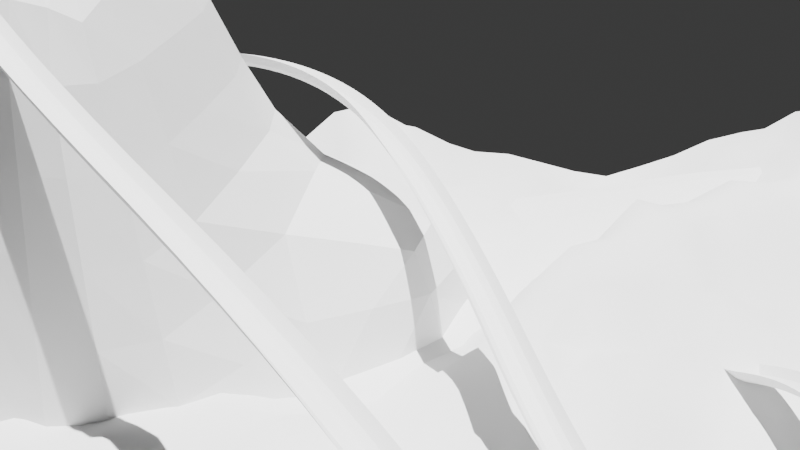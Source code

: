 # Source: BlokingCircuito_01_SegundaPrueba.blend  (saved by Blender 4.1.24; exported with 4.5.12 LTS)
import bpy
from mathutils import Matrix  # noqa: F401  (used for matrix-valued properties, if any)

bpy.ops.wm.read_factory_settings(use_empty=True)
scene = bpy.context.scene
scene.name = 'Scene'

# ---- collections
col_collection = bpy.data.collections.new('Collection'); scene.collection.children.link(col_collection)

# ---- world
world_world = bpy.data.worlds.new('World'); scene.world = world_world
world_world.use_nodes = True; world_world.node_tree.nodes.clear()
_N = world_world.node_tree.nodes; _L = world_world.node_tree.links
n0 = _N.new('ShaderNodeOutputWorld'); n0.name = 'World Output'; n0.location = (300, 300)
n1 = _N.new('ShaderNodeBackground'); n1.name = 'Background'; n1.location = (10, 300)
n1.inputs[0].default_value = (0.05088, 0.05088, 0.05088, 1.0)
_L.new(n1.outputs[0], n0.inputs[0])
n0.is_active_output = True
world_world.color = (0.05088, 0.05088, 0.05088)
world_world.use_sun_shadow = False
world_world.sun_shadow_jitter_overblur = 0.0

# ---- cameras
cam_camera_002 = bpy.data.cameras.new('Camera.002')

# ---- lights
light_sun = bpy.data.lights.new('Sun', 'SUN')
light_sun.transmission_factor = 0.0
light_sun.energy = 6.37
light_sun_001 = bpy.data.lights.new('Sun.001', 'SUN')
light_sun_001.transmission_factor = 0.0
light_sun_001.energy = 6.37

# ---- meshes
me_plane_001 = bpy.data.meshes.new('Plane.001')
me_plane_001.from_pydata([(-1.0, -1.0, 0.3029), (1.0, -1.0, 0.3029), (-1.0, 1.0, 0.3029), (1.0, 1.0, 0.3029), (-1.0, 0.3333, -0.408), (-1.0, -0.3333, -0.408), (1.0, -0.3333, -0.408), (1.0, 0.3333, -0.408), (-1.0, -0.6667, -0.1857), (1.0, -0.6667, -0.1857), (1.0, 0.6667, -0.1857), (-1.0, 0.6667, -0.1857), (-0.6, -1.0, 0.3029), (-0.2, -1.0, 0.3029), (0.2, -1.0, 0.3029), (0.6, -1.0, 0.3029), (0.6, 1.0, 0.3029), (0.2, 1.0, 0.3029), (-0.2, 1.0, 0.3029), (-0.6, 1.0, 0.3029), (0.6, -0.3333, -0.408), (0.2, -0.3333, -0.408), (-0.2, -0.3333, -0.408), (-0.6, -0.3333, -0.408), (0.6, 0.3333, -0.408), (0.2, 0.3333, -0.408), (-0.2, 0.3333, -0.408), (-0.6, 0.3333, -0.408), (0.6, -0.6667, -0.1857), (0.2, -0.6667, -0.1857), (-0.2, -0.6667, -0.1857), (-0.6, -0.6667, -0.1857), (0.6, 0.6667, -0.1857), (0.2, 0.6667, -0.1857), (-0.2, 0.6667, -0.1857), (-0.6, 0.6667, -0.1857)], [], [(32, 10, 3, 16), (28, 9, 6, 20), (20, 6, 7, 24), (15, 1, 9, 28), (24, 7, 10, 32), (4, 27, 35, 11), (27, 26, 34, 35), (26, 25, 33, 34), (25, 24, 32, 33), (0, 12, 31, 8), (12, 13, 30, 31), (13, 14, 29, 30), (14, 15, 28, 29), (5, 23, 27, 4), (23, 22, 26, 27), (22, 21, 25, 26), (21, 20, 24, 25), (8, 31, 23, 5), (31, 30, 22, 23), (30, 29, 21, 22), (29, 28, 20, 21), (11, 35, 19, 2), (35, 34, 18, 19), (34, 33, 17, 18), (33, 32, 16, 17)])
_uv = me_plane_001.uv_layers.new(name='UVMap')
_uv.uv.foreach_set('vector', [0.8, 0.8333, 1.0, 0.8333, 1.0, 1.0, 0.8, 1.0, 0.8, 0.1667, 1.0, 0.1667, 1.0, 0.3333, 0.8, 0.3333, 0.8, 0.3333, 1.0, 0.3333, 1.0, 0.6667, 0.8, 0.6667, 0.8, 0.0, 1.0, 0.0, 1.0, 0.1667, 0.8, 0.1667, 0.8, 0.6667, 1.0, 0.6667, 1.0, 0.8333, 0.8, 0.8333, 0.0, 0.6667, 0.2, 0.6667, 0.2, 0.8333, 0.0, 0.8333, 0.2, 0.6667, 0.4, 0.6667, 0.4, 0.8333, 0.2, 0.8333, 0.4, 0.6667, 0.6, 0.6667, 0.6, 0.8333, 0.4, 0.8333, 0.6, 0.6667, 0.8, 0.6667, 0.8, 0.8333, 0.6, 0.8333, 0.0, 0.0, 0.2, 0.0, 0.2, 0.1667, 0.0, 0.1667, 0.2, 0.0, 0.4, 0.0, 0.4, 0.1667, 0.2, 0.1667, 0.4, 0.0, 0.6, 0.0, 0.6, 0.1667, 0.4, 0.1667, 0.6, 0.0, 0.8, 0.0, 0.8, 0.1667, 0.6, 0.1667, 0.0, 0.3333, 0.2, 0.3333, 0.2, 0.6667, 0.0, 0.6667, 0.2, 0.3333, 0.4, 0.3333, 0.4, 0.6667, 0.2, 0.6667, 0.4, 0.3333, 0.6, 0.3333, 0.6, 0.6667, 0.4, 0.6667, 0.6, 0.3333, 0.8, 0.3333, 0.8, 0.6667, 0.6, 0.6667, 0.0, 0.1667, 0.2, 0.1667, 0.2, 0.3333, 0.0, 0.3333, 0.2, 0.1667, 0.4, 0.1667, 0.4, 0.3333, 0.2, 0.3333, 0.4, 0.1667, 0.6, 0.1667, 0.6, 0.3333, 0.4, 0.3333, 0.6, 0.1667, 0.8, 0.1667, 0.8, 0.3333, 0.6, 0.3333, 0.0, 0.8333, 0.2, 0.8333, 0.2, 1.0, 0.0, 1.0, 0.2, 0.8333, 0.4, 0.8333, 0.4, 1.0, 0.2, 1.0, 0.4, 0.8333, 0.6, 0.8333, 0.6, 1.0, 0.4, 1.0, 0.6, 0.8333, 0.8, 0.8333, 0.8, 1.0, 0.6, 1.0])
me_plane_001.update()
me_landscape = bpy.data.meshes.new('Landscape')
me_landscape.from_pydata([(-1.0, -1.0, 0.5727), (-1.0, -0.913, 0.5593), (-1.0, -0.8261, 0.5292), (-1.0, -0.7391, 0.5086), (-1.0, -0.6522, 0.5238), (-1.0, -0.5652, 0.5318), (-1.0, -0.4783, 0.4974), (-1.0, -0.3913, 0.4595), (-1.0, -0.3043, 0.4414), (-1.0, -0.2174, 0.4711), (-1.0, -0.1304, 0.4628), (-1.0, -0.04348, 0.4264), (-1.0, 0.04348, 0.4578), (-1.0, 0.1304, 0.4423), (-1.0, 0.2174, 0.4739), (-1.0, 0.3043, 0.4889), (-1.0, 0.3913, 0.5318), (-1.0, 0.4783, 0.538), (-1.0, 0.5652, 0.548), (-1.0, 0.6522, 0.5255), (-1.0, 0.7391, 0.5488), (-1.0, 0.8261, 0.6195), (-1.0, 0.913, 0.609), (-1.0, 1.0, 0.5835), (-0.913, -1.0, 0.5576), (-0.913, -0.913, 0.5159), (-0.913, -0.8261, 0.4847), (-0.913, -0.7391, 0.5091), (-0.913, -0.6522, 0.4827), (-0.913, -0.5652, 0.5042), (-0.913, -0.4783, 0.4891), (-0.913, -0.3913, 0.4607), (-0.913, -0.3043, 0.4715), (-0.913, -0.2174, 0.5038), (-0.913, -0.1304, 0.5174), (-0.913, -0.04348, 0.5006), (-0.913, 0.04348, 0.513), (-0.913, 0.1304, 0.4982), (-0.913, 0.2174, 0.4772), (-0.913, 0.3043, 0.459), (-0.913, 0.3913, 0.5044), (-0.913, 0.4783, 0.4843), (-0.913, 0.5652, 0.5002), (-0.913, 0.6522, 0.4956), (-0.913, 0.7391, 0.5384), (-0.913, 0.8261, 0.6037), (-0.913, 0.913, 0.6027), (-0.913, 1.0, 0.6138), (-0.8261, -1.0, 0.5392), (-0.8261, -0.913, 0.5193), (-0.8261, -0.8261, 0.5065), (-0.8261, -0.7391, 0.5028), (-0.8261, -0.6522, 0.4904), (-0.8261, -0.5652, 0.5128), (-0.8261, -0.4783, 0.4615), (-0.8261, -0.3913, 0.4405), (-0.8261, -0.3043, 0.4792), (-0.8261, -0.2174, 0.4908), (-0.8261, -0.1304, 0.5297), (-0.8261, -0.04348, 0.5736), (-0.8261, 0.04348, 0.5628), (-0.8261, 0.1304, 0.515), (-0.8261, 0.2174, 0.479), (-0.8261, 0.3043, 0.4339), (-0.8261, 0.3913, 0.4366), (-0.8261, 0.4783, 0.4401), (-0.8261, 0.5652, 0.4827), (-0.8261, 0.6522, 0.5005), (-0.8261, 0.7391, 0.5665), (-0.8261, 0.8261, 0.642), (-0.8261, 0.913, 0.6836), (-0.8261, 1.0, 0.6892), (-0.7391, -1.0, 0.5176), (-0.7391, -0.913, 0.4765), (-0.7391, -0.8261, 0.4893), (-0.7391, -0.7391, 0.4889), (-0.7391, -0.6522, 0.4961), (-0.7391, -0.5652, 0.5042), (-0.7391, -0.4783, 0.4711), (-0.7391, -0.3913, 0.4573), (-0.7391, -0.3043, 0.4769), (-0.7391, -0.2174, 0.5055), (-0.7391, -0.1304, 0.5302), (-0.7391, -0.04348, 0.5804), (-0.7391, 0.04348, 0.5504), (-0.7391, 0.1304, 0.5064), (-0.7391, 0.2174, 0.477), (-0.7391, 0.3043, 0.4339), (-0.7391, 0.3913, 0.4089), (-0.7391, 0.4783, 0.4124), (-0.7391, 0.5652, 0.4744), (-0.7391, 0.6522, 0.5266), (-0.7391, 0.7391, 0.586), (-0.7391, 0.8261, 0.6448), (-0.7391, 0.913, 0.6966), (-0.7391, 1.0, 0.7498), (-0.6522, -1.0, 0.5042), (-0.6522, -0.913, 0.4702), (-0.6522, -0.8261, 0.4556), (-0.6522, -0.7391, 0.4807), (-0.6522, -0.6522, 0.5168), (-0.6522, -0.5652, 0.5119), (-0.6522, -0.4783, 0.4894), (-0.6522, -0.3913, 0.4684), (-0.6522, -0.3043, 0.449), (-0.6522, -0.2174, 0.4926), (-0.6522, -0.1304, 0.5235), (-0.6522, -0.04348, 0.5499), (-0.6522, 0.04348, 0.5357), (-0.6522, 0.1304, 0.5458), (-0.6522, 0.2174, 0.4924), (-0.6522, 0.3043, 0.4587), (-0.6522, 0.3913, 0.4255), (-0.6522, 0.4783, 0.3981), (-0.6522, 0.5652, 0.4511), (-0.6522, 0.6522, 0.5172), (-0.6522, 0.7391, 0.5572), (-0.6522, 0.8261, 0.5896), (-0.6522, 0.913, 0.6653), (-0.6522, 1.0, 0.6894), (-0.5652, -1.0, 0.4912), (-0.5652, -0.913, 0.4922), (-0.5652, -0.8261, 0.4664), (-0.5652, -0.7391, 0.4601), (-0.5652, -0.6522, 0.5039), (-0.5652, -0.5652, 0.5016), (-0.5652, -0.4783, 0.5181), (-0.5652, -0.3913, 0.4716), (-0.5652, -0.3043, 0.4313), (-0.5652, -0.2174, 0.4767), (-0.5652, -0.1304, 0.5427), (-0.5652, -0.04348, 0.5517), (-0.5652, 0.04348, 0.5336), (-0.5652, 0.1304, 0.5034), (-0.5652, 0.2174, 0.4707), (-0.5652, 0.3043, 0.4601), (-0.5652, 0.3913, 0.4145), (-0.5652, 0.4783, 0.4304), (-0.5652, 0.5652, 0.4804), (-0.5652, 0.6522, 0.521), (-0.5652, 0.7391, 0.5876), (-0.5652, 0.8261, 0.5971), (-0.5652, 0.913, 0.6642), (-0.5652, 1.0, 0.742), (-0.4783, -1.0, 0.4495), (-0.4783, -0.913, 0.4583), (-0.4783, -0.8261, 0.4793), (-0.4783, -0.7391, 0.4882), (-0.4783, -0.6522, 0.5111), (-0.4783, -0.5652, 0.5), (-0.4783, -0.4783, 0.4869), (-0.4783, -0.3913, 0.4482), (-0.4783, -0.3043, 0.4753), (-0.4783, -0.2174, 0.4993), (-0.4783, -0.1304, 0.5536), (-0.4783, -0.04348, 0.5188), (-0.4783, 0.04348, 0.5199), (-0.4783, 0.1304, 0.4744), (-0.4783, 0.2174, 0.43), (-0.4783, 0.3043, 0.4327), (-0.4783, 0.3913, 0.43), (-0.4783, 0.4783, 0.4807), (-0.4783, 0.5652, 0.5354), (-0.4783, 0.6522, 0.581), (-0.4783, 0.7391, 0.5962), (-0.4783, 0.8261, 0.6252), (-0.4783, 0.913, 0.5892), (-0.4783, 1.0, 0.6393), (-0.3913, -1.0, 0.4081), (-0.3913, -0.913, 0.4128), (-0.3913, -0.8261, 0.4577), (-0.3913, -0.7391, 0.4747), (-0.3913, -0.6522, 0.5145), (-0.3913, -0.5652, 0.515), (-0.3913, -0.4783, 0.4939), (-0.3913, -0.3913, 0.4869), (-0.3913, -0.3043, 0.506), (-0.3913, -0.2174, 0.5668), (-0.3913, -0.1304, 0.5784), (-0.3913, -0.04348, 0.5408), (-0.3913, 0.04348, 0.4902), (-0.3913, 0.1304, 0.465), (-0.3913, 0.2174, 0.4376), (-0.3913, 0.3043, 0.4223), (-0.3913, 0.3913, 0.4436), (-0.3913, 0.4783, 0.5191), (-0.3913, 0.5652, 0.5844), (-0.3913, 0.6522, 0.5937), (-0.3913, 0.7391, 0.584), (-0.3913, 0.8261, 0.5789), (-0.3913, 0.913, 0.5352), (-0.3913, 1.0, 0.5266), (-0.3043, -1.0, 0.3776), (-0.3043, -0.913, 0.3811), (-0.3043, -0.8261, 0.432), (-0.3043, -0.7391, 0.4833), (-0.3043, -0.6522, 0.523), (-0.3043, -0.5652, 0.5402), (-0.3043, -0.4783, 0.5354), (-0.3043, -0.3913, 0.5147), (-0.3043, -0.3043, 0.5221), (-0.3043, -0.2174, 0.5896), (-0.3043, -0.1304, 0.6046), (-0.3043, -0.04348, 0.5802), (-0.3043, 0.04348, 0.5291), (-0.3043, 0.1304, 0.4927), (-0.3043, 0.2174, 0.4926), (-0.3043, 0.3043, 0.4826), (-0.3043, 0.3913, 0.5302), (-0.3043, 0.4783, 0.5483), (-0.3043, 0.5652, 0.5723), (-0.3043, 0.6522, 0.5496), (-0.3043, 0.7391, 0.5548), (-0.3043, 0.8261, 0.5427), (-0.3043, 0.913, 0.5017), (-0.3043, 1.0, 0.465), (-0.2174, -1.0, 0.3842), (-0.2174, -0.913, 0.3682), (-0.2174, -0.8261, 0.4086), (-0.2174, -0.7391, 0.4791), (-0.2174, -0.6522, 0.5279), (-0.2174, -0.5652, 0.5507), (-0.2174, -0.4783, 0.5439), (-0.2174, -0.3913, 0.5239), (-0.2174, -0.3043, 0.5761), (-0.2174, -0.2174, 0.6139), (-0.2174, -0.1304, 0.6315), (-0.2174, -0.04348, 0.5728), (-0.2174, 0.04348, 0.555), (-0.2174, 0.1304, 0.5251), (-0.2174, 0.2174, 0.489), (-0.2174, 0.3043, 0.471), (-0.2174, 0.3913, 0.5233), (-0.2174, 0.4783, 0.5519), (-0.2174, 0.5652, 0.5637), (-0.2174, 0.6522, 0.5214), (-0.2174, 0.7391, 0.5239), (-0.2174, 0.8261, 0.5105), (-0.2174, 0.913, 0.4744), (-0.2174, 1.0, 0.4395), (-0.1304, -1.0, 0.368), (-0.1304, -0.913, 0.3797), (-0.1304, -0.8261, 0.4357), (-0.1304, -0.7391, 0.5024), (-0.1304, -0.6522, 0.5434), (-0.1304, -0.5652, 0.5658), (-0.1304, -0.4783, 0.5633), (-0.1304, -0.3913, 0.5563), (-0.1304, -0.3043, 0.5978), (-0.1304, -0.2174, 0.6434), (-0.1304, -0.1304, 0.6252), (-0.1304, -0.04348, 0.5524), (-0.1304, 0.04348, 0.5156), (-0.1304, 0.1304, 0.4958), (-0.1304, 0.2174, 0.4879), (-0.1304, 0.3043, 0.4734), (-0.1304, 0.3913, 0.548), (-0.1304, 0.4783, 0.5808), (-0.1304, 0.5652, 0.5804), (-0.1304, 0.6522, 0.5314), (-0.1304, 0.7391, 0.4966), (-0.1304, 0.8261, 0.4811), (-0.1304, 0.913, 0.4565), (-0.1304, 1.0, 0.4197), (-0.04348, -1.0, 0.3584), (-0.04348, -0.913, 0.3882), (-0.04348, -0.8261, 0.4549), (-0.04348, -0.7391, 0.5283), (-0.04348, -0.6522, 0.5407), (-0.04348, -0.5652, 0.5779), (-0.04348, -0.4783, 0.6038), (-0.04348, -0.3913, 0.5977), (-0.04348, -0.3043, 0.6005), (-0.04348, -0.2174, 0.6113), (-0.04348, -0.1304, 0.6421), (-0.04348, -0.04348, 0.5817), (-0.04348, 0.04348, 0.533), (-0.04348, 0.1304, 0.5107), (-0.04348, 0.2174, 0.5244), (-0.04348, 0.3043, 0.5302), (-0.04348, 0.3913, 0.5549), (-0.04348, 0.4783, 0.5514), (-0.04348, 0.5652, 0.543), (-0.04348, 0.6522, 0.5168), (-0.04348, 0.7391, 0.504), (-0.04348, 0.8261, 0.4742), (-0.04348, 0.913, 0.4494), (-0.04348, 1.0, 0.4305), (0.04348, -1.0, 0.3981), (0.04348, -0.913, 0.4236), (0.04348, -0.8261, 0.467), (0.04348, -0.7391, 0.4826), (0.04348, -0.6522, 0.5147), (0.04348, -0.5652, 0.5785), (0.04348, -0.4783, 0.6404), (0.04348, -0.3913, 0.6648), (0.04348, -0.3043, 0.6745), (0.04348, -0.2174, 0.6884), (0.04348, -0.1304, 0.6488), (0.04348, -0.04348, 0.5716), (0.04348, 0.04348, 0.5095), (0.04348, 0.1304, 0.4695), (0.04348, 0.2174, 0.4672), (0.04348, 0.3043, 0.4923), (0.04348, 0.3913, 0.5264), (0.04348, 0.4783, 0.5259), (0.04348, 0.5652, 0.5058), (0.04348, 0.6522, 0.4916), (0.04348, 0.7391, 0.4926), (0.04348, 0.8261, 0.46), (0.04348, 0.913, 0.4489), (0.04348, 1.0, 0.4423), (0.1304, -1.0, 0.4497), (0.1304, -0.913, 0.4406), (0.1304, -0.8261, 0.4536), (0.1304, -0.7391, 0.4849), (0.1304, -0.6522, 0.542), (0.1304, -0.5652, 0.5561), (0.1304, -0.4783, 0.6208), (0.1304, -0.3913, 0.6819), (0.1304, -0.3043, 0.7115), (0.1304, -0.2174, 0.7075), (0.1304, -0.1304, 0.616), (0.1304, -0.04348, 0.4964), (0.1304, 0.04348, 0.4722), (0.1304, 0.1304, 0.4369), (0.1304, 0.2174, 0.4348), (0.1304, 0.3043, 0.4417), (0.1304, 0.3913, 0.4889), (0.1304, 0.4783, 0.5002), (0.1304, 0.5652, 0.462), (0.1304, 0.6522, 0.4567), (0.1304, 0.7391, 0.4529), (0.1304, 0.8261, 0.4624), (0.1304, 0.913, 0.4813), (0.1304, 1.0, 0.494), (0.2174, -1.0, 0.5074), (0.2174, -0.913, 0.4629), (0.2174, -0.8261, 0.4724), (0.2174, -0.7391, 0.533), (0.2174, -0.6522, 0.5743), (0.2174, -0.5652, 0.599), (0.2174, -0.4783, 0.6656), (0.2174, -0.3913, 0.708), (0.2174, -0.3043, 0.6654), (0.2174, -0.2174, 0.6183), (0.2174, -0.1304, 0.5115), (0.2174, -0.04348, 0.456), (0.2174, 0.04348, 0.4379), (0.2174, 0.1304, 0.4121), (0.2174, 0.2174, 0.4132), (0.2174, 0.3043, 0.4224), (0.2174, 0.3913, 0.455), (0.2174, 0.4783, 0.4598), (0.2174, 0.5652, 0.4169), (0.2174, 0.6522, 0.4133), (0.2174, 0.7391, 0.4235), (0.2174, 0.8261, 0.4565), (0.2174, 0.913, 0.5128), (0.2174, 1.0, 0.4935), (0.3043, -1.0, 0.5765), (0.3043, -0.913, 0.5022), (0.3043, -0.8261, 0.5056), (0.3043, -0.7391, 0.5571), (0.3043, -0.6522, 0.6131), (0.3043, -0.5652, 0.6574), (0.3043, -0.4783, 0.6608), (0.3043, -0.3913, 0.6922), (0.3043, -0.3043, 0.582), (0.3043, -0.2174, 0.5198), (0.3043, -0.1304, 0.4434), (0.3043, -0.04348, 0.4212), (0.3043, 0.04348, 0.3993), (0.3043, 0.1304, 0.3996), (0.3043, 0.2174, 0.4056), (0.3043, 0.3043, 0.4209), (0.3043, 0.3913, 0.4401), (0.3043, 0.4783, 0.4248), (0.3043, 0.5652, 0.3784), (0.3043, 0.6522, 0.3683), (0.3043, 0.7391, 0.3913), (0.3043, 0.8261, 0.412), (0.3043, 0.913, 0.4584), (0.3043, 1.0, 0.4742), (0.3913, -1.0, 0.5871), (0.3913, -0.913, 0.5296), (0.3913, -0.8261, 0.554), (0.3913, -0.7391, 0.6047), (0.3913, -0.6522, 0.6579), (0.3913, -0.5652, 0.6308), (0.3913, -0.4783, 0.6245), (0.3913, -0.3913, 0.6029), (0.3913, -0.3043, 0.4931), (0.3913, -0.2174, 0.4722), (0.3913, -0.1304, 0.4339), (0.3913, -0.04348, 0.392), (0.3913, 0.04348, 0.4193), (0.3913, 0.1304, 0.4095), (0.3913, 0.2174, 0.4009), (0.3913, 0.3043, 0.4031), (0.3913, 0.3913, 0.41), (0.3913, 0.4783, 0.3846), (0.3913, 0.5652, 0.3779), (0.3913, 0.6522, 0.3529), (0.3913, 0.7391, 0.3476), (0.3913, 0.8261, 0.3688), (0.3913, 0.913, 0.4015), (0.3913, 1.0, 0.4345), (0.4783, -1.0, 0.5963), (0.4783, -0.913, 0.6171), (0.4783, -0.8261, 0.6087), (0.4783, -0.7391, 0.6114), (0.4783, -0.6522, 0.6228), (0.4783, -0.5652, 0.5761), (0.4783, -0.4783, 0.5411), (0.4783, -0.3913, 0.4816), (0.4783, -0.3043, 0.4589), (0.4783, -0.2174, 0.481), (0.4783, -0.1304, 0.4733), (0.4783, -0.04348, 0.4318), (0.4783, 0.04348, 0.4575), (0.4783, 0.1304, 0.4471), (0.4783, 0.2174, 0.4175), (0.4783, 0.3043, 0.3908), (0.4783, 0.3913, 0.3763), (0.4783, 0.4783, 0.3566), (0.4783, 0.5652, 0.3619), (0.4783, 0.6522, 0.3475), (0.4783, 0.7391, 0.3415), (0.4783, 0.8261, 0.338), (0.4783, 0.913, 0.3608), (0.4783, 1.0, 0.4358), (0.5652, -1.0, 0.6366), (0.5652, -0.913, 0.65), (0.5652, -0.8261, 0.571), (0.5652, -0.7391, 0.5295), (0.5652, -0.6522, 0.5333), (0.5652, -0.5652, 0.5028), (0.5652, -0.4783, 0.4685), (0.5652, -0.3913, 0.4602), (0.5652, -0.3043, 0.4773), (0.5652, -0.2174, 0.5111), (0.5652, -0.1304, 0.5112), (0.5652, -0.04348, 0.4864), (0.5652, 0.04348, 0.5134), (0.5652, 0.1304, 0.4767), (0.5652, 0.2174, 0.4479), (0.5652, 0.3043, 0.4057), (0.5652, 0.3913, 0.3644), (0.5652, 0.4783, 0.3536), (0.5652, 0.5652, 0.3552), (0.5652, 0.6522, 0.341), (0.5652, 0.7391, 0.3357), (0.5652, 0.8261, 0.34), (0.5652, 0.913, 0.3768), (0.5652, 1.0, 0.4423), (0.6522, -1.0, 0.6866), (0.6522, -0.913, 0.6279), (0.6522, -0.8261, 0.551), (0.6522, -0.7391, 0.5), (0.6522, -0.6522, 0.4606), (0.6522, -0.5652, 0.4381), (0.6522, -0.4783, 0.4156), (0.6522, -0.3913, 0.434), (0.6522, -0.3043, 0.4562), (0.6522, -0.2174, 0.5037), (0.6522, -0.1304, 0.5468), (0.6522, -0.04348, 0.5676), (0.6522, 0.04348, 0.5884), (0.6522, 0.1304, 0.547), (0.6522, 0.2174, 0.4871), (0.6522, 0.3043, 0.4383), (0.6522, 0.3913, 0.3896), (0.6522, 0.4783, 0.3567), (0.6522, 0.5652, 0.3481), (0.6522, 0.6522, 0.3449), (0.6522, 0.7391, 0.3502), (0.6522, 0.8261, 0.3566), (0.6522, 0.913, 0.38), (0.6522, 1.0, 0.4263), (0.7391, -1.0, 0.6405), (0.7391, -0.913, 0.5502), (0.7391, -0.8261, 0.5386), (0.7391, -0.7391, 0.4929), (0.7391, -0.6522, 0.4255), (0.7391, -0.5652, 0.3809), (0.7391, -0.4783, 0.3919), (0.7391, -0.3913, 0.4168), (0.7391, -0.3043, 0.4812), (0.7391, -0.2174, 0.5158), (0.7391, -0.1304, 0.5358), (0.7391, -0.04348, 0.6131), (0.7391, 0.04348, 0.6495), (0.7391, 0.1304, 0.5666), (0.7391, 0.2174, 0.4915), (0.7391, 0.3043, 0.4538), (0.7391, 0.3913, 0.4081), (0.7391, 0.4783, 0.3747), (0.7391, 0.5652, 0.3532), (0.7391, 0.6522, 0.3491), (0.7391, 0.7391, 0.3552), (0.7391, 0.8261, 0.3605), (0.7391, 0.913, 0.3751), (0.7391, 1.0, 0.3961), (0.8261, -1.0, 0.6058), (0.8261, -0.913, 0.5278), (0.8261, -0.8261, 0.5196), (0.8261, -0.7391, 0.4794), (0.8261, -0.6522, 0.4219), (0.8261, -0.5652, 0.3711), (0.8261, -0.4783, 0.3685), (0.8261, -0.3913, 0.4298), (0.8261, -0.3043, 0.4909), (0.8261, -0.2174, 0.5036), (0.8261, -0.1304, 0.5649), (0.8261, -0.04348, 0.6159), (0.8261, 0.04348, 0.6377), (0.8261, 0.1304, 0.5678), (0.8261, 0.2174, 0.5), (0.8261, 0.3043, 0.4649), (0.8261, 0.3913, 0.4419), (0.8261, 0.4783, 0.4052), (0.8261, 0.5652, 0.3653), (0.8261, 0.6522, 0.3508), (0.8261, 0.7391, 0.3638), (0.8261, 0.8261, 0.3668), (0.8261, 0.913, 0.3551), (0.8261, 1.0, 0.3572), (0.913, -1.0, 0.5607), (0.913, -0.913, 0.5101), (0.913, -0.8261, 0.4748), (0.913, -0.7391, 0.4337), (0.913, -0.6522, 0.3949), (0.913, -0.5652, 0.3649), (0.913, -0.4783, 0.3801), (0.913, -0.3913, 0.4221), (0.913, -0.3043, 0.4597), (0.913, -0.2174, 0.4923), (0.913, -0.1304, 0.529), (0.913, -0.04348, 0.5728), (0.913, 0.04348, 0.6287), (0.913, 0.1304, 0.578), (0.913, 0.2174, 0.5016), (0.913, 0.3043, 0.4472), (0.913, 0.3913, 0.4576), (0.913, 0.4783, 0.4456), (0.913, 0.5652, 0.3946), (0.913, 0.6522, 0.3769), (0.913, 0.7391, 0.3718), (0.913, 0.8261, 0.3839), (0.913, 0.913, 0.3478), (0.913, 1.0, 0.3391), (1.0, -1.0, 0.4783), (1.0, -0.913, 0.4687), (1.0, -0.8261, 0.4513), (1.0, -0.7391, 0.413), (1.0, -0.6522, 0.3871), (1.0, -0.5652, 0.3637), (1.0, -0.4783, 0.384), (1.0, -0.3913, 0.4143), (1.0, -0.3043, 0.444), (1.0, -0.2174, 0.4564), (1.0, -0.1304, 0.4778), (1.0, -0.04348, 0.5261), (1.0, 0.04348, 0.5996), (1.0, 0.1304, 0.5835), (1.0, 0.2174, 0.5071), (1.0, 0.3043, 0.4863), (1.0, 0.3913, 0.4927), (1.0, 0.4783, 0.473), (1.0, 0.5652, 0.4387), (1.0, 0.6522, 0.4006), (1.0, 0.7391, 0.3937), (1.0, 0.8261, 0.4001), (1.0, 0.913, 0.3516), (1.0, 1.0, 0.336)], [], [(24, 25, 1, 0), (25, 26, 2, 1), (26, 27, 3, 2), (27, 28, 4, 3), (28, 29, 5, 4), (29, 30, 6, 5), (30, 31, 7, 6), (31, 32, 8, 7), (32, 33, 9, 8), (33, 34, 10, 9), (34, 35, 11, 10), (35, 36, 12, 11), (36, 37, 13, 12), (37, 38, 14, 13), (38, 39, 15, 14), (39, 40, 16, 15), (40, 41, 17, 16), (41, 42, 18, 17), (42, 43, 19, 18), (43, 44, 20, 19), (44, 45, 21, 20), (45, 46, 22, 21), (46, 47, 23, 22), (48, 49, 25, 24), (49, 50, 26, 25), (50, 51, 27, 26), (51, 52, 28, 27), (52, 53, 29, 28), (53, 54, 30, 29), (54, 55, 31, 30), (55, 56, 32, 31), (56, 57, 33, 32), (57, 58, 34, 33), (58, 59, 35, 34), (59, 60, 36, 35), (60, 61, 37, 36), (61, 62, 38, 37), (62, 63, 39, 38), (63, 64, 40, 39), (64, 65, 41, 40), (65, 66, 42, 41), (66, 67, 43, 42), (67, 68, 44, 43), (68, 69, 45, 44), (69, 70, 46, 45), (70, 71, 47, 46), (72, 73, 49, 48), (73, 74, 50, 49), (74, 75, 51, 50), (75, 76, 52, 51), (76, 77, 53, 52), (77, 78, 54, 53), (78, 79, 55, 54), (79, 80, 56, 55), (80, 81, 57, 56), (81, 82, 58, 57), (82, 83, 59, 58), (83, 84, 60, 59), (84, 85, 61, 60), (85, 86, 62, 61), (86, 87, 63, 62), (87, 88, 64, 63), (88, 89, 65, 64), (89, 90, 66, 65), (90, 91, 67, 66), (91, 92, 68, 67), (92, 93, 69, 68), (93, 94, 70, 69), (94, 95, 71, 70), (96, 97, 73, 72), (97, 98, 74, 73), (98, 99, 75, 74), (99, 100, 76, 75), (100, 101, 77, 76), (101, 102, 78, 77), (102, 103, 79, 78), (103, 104, 80, 79), (104, 105, 81, 80), (105, 106, 82, 81), (106, 107, 83, 82), (107, 108, 84, 83), (108, 109, 85, 84), (109, 110, 86, 85), (110, 111, 87, 86), (111, 112, 88, 87), (112, 113, 89, 88), (113, 114, 90, 89), (114, 115, 91, 90), (115, 116, 92, 91), (116, 117, 93, 92), (117, 118, 94, 93), (118, 119, 95, 94), (120, 121, 97, 96), (121, 122, 98, 97), (122, 123, 99, 98), (123, 124, 100, 99), (124, 125, 101, 100), (125, 126, 102, 101), (126, 127, 103, 102), (127, 128, 104, 103), (128, 129, 105, 104), (129, 130, 106, 105), (130, 131, 107, 106), (131, 132, 108, 107), (132, 133, 109, 108), (133, 134, 110, 109), (134, 135, 111, 110), (135, 136, 112, 111), (136, 137, 113, 112), (137, 138, 114, 113), (138, 139, 115, 114), (139, 140, 116, 115), (140, 141, 117, 116), (141, 142, 118, 117), (142, 143, 119, 118), (144, 145, 121, 120), (145, 146, 122, 121), (146, 147, 123, 122), (147, 148, 124, 123), (148, 149, 125, 124), (149, 150, 126, 125), (150, 151, 127, 126), (151, 152, 128, 127), (152, 153, 129, 128), (153, 154, 130, 129), (154, 155, 131, 130), (155, 156, 132, 131), (156, 157, 133, 132), (157, 158, 134, 133), (158, 159, 135, 134), (159, 160, 136, 135), (160, 161, 137, 136), (161, 162, 138, 137), (162, 163, 139, 138), (163, 164, 140, 139), (164, 165, 141, 140), (165, 166, 142, 141), (166, 167, 143, 142), (168, 169, 145, 144), (169, 170, 146, 145), (170, 171, 147, 146), (171, 172, 148, 147), (172, 173, 149, 148), (173, 174, 150, 149), (174, 175, 151, 150), (175, 176, 152, 151), (176, 177, 153, 152), (177, 178, 154, 153), (178, 179, 155, 154), (179, 180, 156, 155), (180, 181, 157, 156), (181, 182, 158, 157), (182, 183, 159, 158), (183, 184, 160, 159), (184, 185, 161, 160), (185, 186, 162, 161), (186, 187, 163, 162), (187, 188, 164, 163), (188, 189, 165, 164), (189, 190, 166, 165), (190, 191, 167, 166), (192, 193, 169, 168), (193, 194, 170, 169), (194, 195, 171, 170), (195, 196, 172, 171), (196, 197, 173, 172), (197, 198, 174, 173), (198, 199, 175, 174), (199, 200, 176, 175), (200, 201, 177, 176), (201, 202, 178, 177), (202, 203, 179, 178), (203, 204, 180, 179), (204, 205, 181, 180), (205, 206, 182, 181), (206, 207, 183, 182), (207, 208, 184, 183), (208, 209, 185, 184), (209, 210, 186, 185), (210, 211, 187, 186), (211, 212, 188, 187), (212, 213, 189, 188), (213, 214, 190, 189), (214, 215, 191, 190), (216, 217, 193, 192), (217, 218, 194, 193), (218, 219, 195, 194), (219, 220, 196, 195), (220, 221, 197, 196), (221, 222, 198, 197), (222, 223, 199, 198), (223, 224, 200, 199), (224, 225, 201, 200), (225, 226, 202, 201), (226, 227, 203, 202), (227, 228, 204, 203), (228, 229, 205, 204), (229, 230, 206, 205), (230, 231, 207, 206), (231, 232, 208, 207), (232, 233, 209, 208), (233, 234, 210, 209), (234, 235, 211, 210), (235, 236, 212, 211), (236, 237, 213, 212), (237, 238, 214, 213), (238, 239, 215, 214), (240, 241, 217, 216), (241, 242, 218, 217), (242, 243, 219, 218), (243, 244, 220, 219), (244, 245, 221, 220), (245, 246, 222, 221), (246, 247, 223, 222), (247, 248, 224, 223), (248, 249, 225, 224), (249, 250, 226, 225), (250, 251, 227, 226), (251, 252, 228, 227), (252, 253, 229, 228), (253, 254, 230, 229), (254, 255, 231, 230), (255, 256, 232, 231), (256, 257, 233, 232), (257, 258, 234, 233), (258, 259, 235, 234), (259, 260, 236, 235), (260, 261, 237, 236), (261, 262, 238, 237), (262, 263, 239, 238), (264, 265, 241, 240), (265, 266, 242, 241), (266, 267, 243, 242), (267, 268, 244, 243), (268, 269, 245, 244), (269, 270, 246, 245), (270, 271, 247, 246), (271, 272, 248, 247), (272, 273, 249, 248), (273, 274, 250, 249), (274, 275, 251, 250), (275, 276, 252, 251), (276, 277, 253, 252), (277, 278, 254, 253), (278, 279, 255, 254), (279, 280, 256, 255), (280, 281, 257, 256), (281, 282, 258, 257), (282, 283, 259, 258), (283, 284, 260, 259), (284, 285, 261, 260), (285, 286, 262, 261), (286, 287, 263, 262), (288, 289, 265, 264), (289, 290, 266, 265), (290, 291, 267, 266), (291, 292, 268, 267), (292, 293, 269, 268), (293, 294, 270, 269), (294, 295, 271, 270), (295, 296, 272, 271), (296, 297, 273, 272), (297, 298, 274, 273), (298, 299, 275, 274), (299, 300, 276, 275), (300, 301, 277, 276), (301, 302, 278, 277), (302, 303, 279, 278), (303, 304, 280, 279), (304, 305, 281, 280), (305, 306, 282, 281), (306, 307, 283, 282), (307, 308, 284, 283), (308, 309, 285, 284), (309, 310, 286, 285), (310, 311, 287, 286), (312, 313, 289, 288), (313, 314, 290, 289), (314, 315, 291, 290), (315, 316, 292, 291), (316, 317, 293, 292), (317, 318, 294, 293), (318, 319, 295, 294), (319, 320, 296, 295), (320, 321, 297, 296), (321, 322, 298, 297), (322, 323, 299, 298), (323, 324, 300, 299), (324, 325, 301, 300), (325, 326, 302, 301), (326, 327, 303, 302), (327, 328, 304, 303), (328, 329, 305, 304), (329, 330, 306, 305), (330, 331, 307, 306), (331, 332, 308, 307), (332, 333, 309, 308), (333, 334, 310, 309), (334, 335, 311, 310), (336, 337, 313, 312), (337, 338, 314, 313), (338, 339, 315, 314), (339, 340, 316, 315), (340, 341, 317, 316), (341, 342, 318, 317), (342, 343, 319, 318), (343, 344, 320, 319), (344, 345, 321, 320), (345, 346, 322, 321), (346, 347, 323, 322), (347, 348, 324, 323), (348, 349, 325, 324), (349, 350, 326, 325), (350, 351, 327, 326), (351, 352, 328, 327), (352, 353, 329, 328), (353, 354, 330, 329), (354, 355, 331, 330), (355, 356, 332, 331), (356, 357, 333, 332), (357, 358, 334, 333), (358, 359, 335, 334), (360, 361, 337, 336), (361, 362, 338, 337), (362, 363, 339, 338), (363, 364, 340, 339), (364, 365, 341, 340), (365, 366, 342, 341), (366, 367, 343, 342), (367, 368, 344, 343), (368, 369, 345, 344), (369, 370, 346, 345), (370, 371, 347, 346), (371, 372, 348, 347), (372, 373, 349, 348), (373, 374, 350, 349), (374, 375, 351, 350), (375, 376, 352, 351), (376, 377, 353, 352), (377, 378, 354, 353), (378, 379, 355, 354), (379, 380, 356, 355), (380, 381, 357, 356), (381, 382, 358, 357), (382, 383, 359, 358), (384, 385, 361, 360), (385, 386, 362, 361), (386, 387, 363, 362), (387, 388, 364, 363), (388, 389, 365, 364), (389, 390, 366, 365), (390, 391, 367, 366), (391, 392, 368, 367), (392, 393, 369, 368), (393, 394, 370, 369), (394, 395, 371, 370), (395, 396, 372, 371), (396, 397, 373, 372), (397, 398, 374, 373), (398, 399, 375, 374), (399, 400, 376, 375), (400, 401, 377, 376), (401, 402, 378, 377), (402, 403, 379, 378), (403, 404, 380, 379), (404, 405, 381, 380), (405, 406, 382, 381), (406, 407, 383, 382), (408, 409, 385, 384), (409, 410, 386, 385), (410, 411, 387, 386), (411, 412, 388, 387), (412, 413, 389, 388), (413, 414, 390, 389), (414, 415, 391, 390), (415, 416, 392, 391), (416, 417, 393, 392), (417, 418, 394, 393), (418, 419, 395, 394), (419, 420, 396, 395), (420, 421, 397, 396), (421, 422, 398, 397), (422, 423, 399, 398), (423, 424, 400, 399), (424, 425, 401, 400), (425, 426, 402, 401), (426, 427, 403, 402), (427, 428, 404, 403), (428, 429, 405, 404), (429, 430, 406, 405), (430, 431, 407, 406), (432, 433, 409, 408), (433, 434, 410, 409), (434, 435, 411, 410), (435, 436, 412, 411), (436, 437, 413, 412), (437, 438, 414, 413), (438, 439, 415, 414), (439, 440, 416, 415), (440, 441, 417, 416), (441, 442, 418, 417), (442, 443, 419, 418), (443, 444, 420, 419), (444, 445, 421, 420), (445, 446, 422, 421), (446, 447, 423, 422), (447, 448, 424, 423), (448, 449, 425, 424), (449, 450, 426, 425), (450, 451, 427, 426), (451, 452, 428, 427), (452, 453, 429, 428), (453, 454, 430, 429), (454, 455, 431, 430), (456, 457, 433, 432), (457, 458, 434, 433), (458, 459, 435, 434), (459, 460, 436, 435), (460, 461, 437, 436), (461, 462, 438, 437), (462, 463, 439, 438), (463, 464, 440, 439), (464, 465, 441, 440), (465, 466, 442, 441), (466, 467, 443, 442), (467, 468, 444, 443), (468, 469, 445, 444), (469, 470, 446, 445), (470, 471, 447, 446), (471, 472, 448, 447), (472, 473, 449, 448), (473, 474, 450, 449), (474, 475, 451, 450), (475, 476, 452, 451), (476, 477, 453, 452), (477, 478, 454, 453), (478, 479, 455, 454), (480, 481, 457, 456), (481, 482, 458, 457), (482, 483, 459, 458), (483, 484, 460, 459), (484, 485, 461, 460), (485, 486, 462, 461), (486, 487, 463, 462), (487, 488, 464, 463), (488, 489, 465, 464), (489, 490, 466, 465), (490, 491, 467, 466), (491, 492, 468, 467), (492, 493, 469, 468), (493, 494, 470, 469), (494, 495, 471, 470), (495, 496, 472, 471), (496, 497, 473, 472), (497, 498, 474, 473), (498, 499, 475, 474), (499, 500, 476, 475), (500, 501, 477, 476), (501, 502, 478, 477), (502, 503, 479, 478), (504, 505, 481, 480), (505, 506, 482, 481), (506, 507, 483, 482), (507, 508, 484, 483), (508, 509, 485, 484), (509, 510, 486, 485), (510, 511, 487, 486), (511, 512, 488, 487), (512, 513, 489, 488), (513, 514, 490, 489), (514, 515, 491, 490), (515, 516, 492, 491), (516, 517, 493, 492), (517, 518, 494, 493), (518, 519, 495, 494), (519, 520, 496, 495), (520, 521, 497, 496), (521, 522, 498, 497), (522, 523, 499, 498), (523, 524, 500, 499), (524, 525, 501, 500), (525, 526, 502, 501), (526, 527, 503, 502), (528, 529, 505, 504), (529, 530, 506, 505), (530, 531, 507, 506), (531, 532, 508, 507), (532, 533, 509, 508), (533, 534, 510, 509), (534, 535, 511, 510), (535, 536, 512, 511), (536, 537, 513, 512), (537, 538, 514, 513), (538, 539, 515, 514), (539, 540, 516, 515), (540, 541, 517, 516), (541, 542, 518, 517), (542, 543, 519, 518), (543, 544, 520, 519), (544, 545, 521, 520), (545, 546, 522, 521), (546, 547, 523, 522), (547, 548, 524, 523), (548, 549, 525, 524), (549, 550, 526, 525), (550, 551, 527, 526), (552, 553, 529, 528), (553, 554, 530, 529), (554, 555, 531, 530), (555, 556, 532, 531), (556, 557, 533, 532), (557, 558, 534, 533), (558, 559, 535, 534), (559, 560, 536, 535), (560, 561, 537, 536), (561, 562, 538, 537), (562, 563, 539, 538), (563, 564, 540, 539), (564, 565, 541, 540), (565, 566, 542, 541), (566, 567, 543, 542), (567, 568, 544, 543), (568, 569, 545, 544), (569, 570, 546, 545), (570, 571, 547, 546), (571, 572, 548, 547), (572, 573, 549, 548), (573, 574, 550, 549), (574, 575, 551, 550)])
me_landscape.polygons.foreach_set('use_smooth', [True] * 529)
me_landscape.update()
me_cube = bpy.data.meshes.new('Cube')
me_cube.from_pydata([(10.31, -19.68, -21.05), (10.26, -18.12, -15.16), (-3.174, -9.652, -20.83), (-1.918, -9.075, -14.99), (21.16, -5.105, -21.27), (19.73, -5.395, -15.35), (7.676, 4.924, -21.05), (7.855, 4.054, -15.19), (10.09, -17.37, -10.24), (-1.574, -8.705, -10.09), (6.887, 2.66, -10.26), (19.03, -5.364, -10.42), (9.494, -16.89, -4.988), (-1.971, -7.458, -4.838), (5.915, 2.038, -5.051), (18.47, -4.839, -5.169), (8.457, -15.65, 0.8385), (-1.162, -6.072, 0.9742), (5.198, 1.606, 0.8111), (17.05, -4.099, 0.665), (8.111, -15.91, 5.403), (-1.561, -5.028, 6.288), (4.002, 3.041, 5.808), (17.27, -3.612, 5.218), (9.389, -15.8, 16.48), (0.005922, -6.276, 15.36), (5.25, 2.827, 15.5), (17.55, -4.84, 16.31), (-4.303, -2.107, 6.624), (0.9635, 4.163, 6.171), (-2.815, -0.5003, 12.18), (-0.6446, 3.248, 12.11), (-7.292, 1.149, 6.024), (-4.612, 7.731, 5.369), (-8.123, 3.777, 10.78), (-5.953, 7.525, 10.71), (-11.5, 4.903, 2.062), (-6.826, 10.03, 1.841), (-12.24, 6.733, 8.679), (-9.675, 10.17, 8.783), (-23.05, 11.19, -0.6913), (-15.42, 20.38, -0.5381), (-22.9, 11.73, 6.424), (-16.65, 19.26, 6.55), (-14.87, 3.84, -3.488), (-7.206, 13.78, -3.488), (-23.62, 11.06, -3.797), (-15.96, 21.0, -3.797), (-17.03, 4.744, -10.51), (-8.63, 15.64, -10.51), (-28.21, 13.7, -10.84), (-19.82, 24.59, -10.84), (-17.65, 3.606, -17.04), (-7.687, 16.53, -17.04), (-30.08, 13.52, -17.41), (-20.12, 26.44, -17.41), (-18.12, 3.082, -20.79), (-7.3, 17.12, -20.79), (-31.93, 13.79, -21.18), (-21.12, 27.83, -21.18), (11.44, -14.94, 23.11), (2.608, -8.401, 22.3), (8.595, -0.3584, 22.18), (17.43, -6.899, 22.99), (8.405, 0.4803, 20.98), (17.91, -6.559, 21.86), (11.22, -15.55, 22.0), (1.714, -8.507, 21.11), (4.598, -15.46, -21.12), (4.869, -14.15, -15.25), (15.45, -0.8881, -21.34), (14.35, -1.421, -15.44), (4.829, -13.49, -10.34), (13.77, -1.485, -10.52), (4.227, -13.01, -5.082), (13.2, -0.9546, -5.263), (3.279, -11.83, 0.7409), (11.88, -0.2808, 0.5673), (3.432, -12.47, 5.287), (12.59, -0.1672, 5.102), (4.32, -12.07, 16.09), (12.48, -1.107, 15.92), (6.886, -11.59, 22.78), (12.87, -3.549, 22.66), (6.494, -12.07, 21.65), (13.18, -3.085, 21.51)], [], [(68, 69, 3, 2), (2, 3, 7, 6), (70, 71, 5, 4), (69, 1, 8, 72), (4, 5, 1, 0), (8, 11, 15, 12), (7, 3, 9, 10), (71, 7, 10, 73), (75, 14, 18, 77), (10, 9, 13, 14), (73, 10, 14, 75), (72, 8, 12, 74), (1, 5, 11, 8), (74, 12, 16, 76), (16, 19, 23, 20), (14, 13, 17, 18), (22, 21, 28, 29), (18, 17, 21, 22), (77, 18, 22, 79), (76, 16, 20, 78), (85, 64, 62, 83), (79, 22, 26, 81), (12, 15, 19, 16), (20, 23, 27, 24), (28, 30, 34, 32), (21, 25, 30, 28), (78, 20, 24, 80), (26, 22, 29, 31), (29, 28, 32, 33), (35, 33, 37, 39), (25, 26, 31, 30), (31, 29, 33, 35), (30, 31, 35, 34), (36, 38, 42, 40), (33, 32, 36, 37), (34, 35, 39, 38), (32, 34, 38, 36), (41, 40, 42, 43), (40, 41, 47, 46), (47, 45, 49, 51), (36, 40, 46, 44), (37, 36, 44, 45), (41, 37, 45, 47), (48, 50, 54, 52), (38, 39, 43, 42), (44, 46, 50, 48), (45, 44, 48, 49), (55, 53, 57, 59), (49, 48, 52, 53), (51, 49, 53, 55), (46, 47, 51, 50), (50, 51, 55, 54), (52, 54, 58, 56), (53, 52, 56, 57), (54, 55, 59, 58), (84, 66, 60, 82), (83, 82, 60, 63), (66, 65, 63, 60), (64, 67, 61, 62), (26, 25, 67, 64), (80, 24, 66, 84), (81, 26, 64, 85), (27, 81, 85, 65), (25, 80, 84, 67), (67, 84, 82, 61), (24, 27, 65, 66), (39, 37, 41, 43), (21, 78, 80, 25), (65, 85, 83, 63), (17, 76, 78, 21), (19, 77, 79, 23), (13, 74, 76, 17), (9, 72, 74, 13), (11, 73, 75, 15), (15, 75, 77, 19), (5, 71, 73, 11), (3, 69, 72, 9), (6, 7, 71, 70), (0, 1, 69, 68), (23, 79, 81, 27), (62, 61, 82, 83)])
_uv = me_cube.uv_layers.new(name='UVMap')
_uv.uv.foreach_set('vector', [0.375, 0.06214, 0.625, 0.06214, 0.625, 0.25, 0.375, 0.25, 0.375, 0.25, 0.625, 0.25, 0.625, 0.5, 0.375, 0.5, 0.375, 0.6879, 0.625, 0.6879, 0.625, 0.75, 0.375, 0.75, 0.625, 0.06214, 0.625, 0.0, 0.625, 0.0, 0.625, 0.06214, 0.375, 0.75, 0.625, 0.75, 0.625, 1.0, 0.375, 1.0, 0.625, 1.0, 0.625, 0.75, 0.625, 0.75, 0.625, 1.0, 0.625, 0.5, 0.625, 0.25, 0.625, 0.25, 0.625, 0.5, 0.625, 0.6879, 0.625, 0.5, 0.625, 0.5, 0.625, 0.6879, 0.625, 0.6879, 0.625, 0.5, 0.625, 0.5, 0.625, 0.6879, 0.625, 0.5, 0.625, 0.25, 0.625, 0.25, 0.625, 0.5, 0.625, 0.6879, 0.625, 0.5, 0.625, 0.5, 0.625, 0.6879, 0.625, 0.06214, 0.625, 0.0, 0.625, 0.0, 0.625, 0.06214, 0.625, 1.0, 0.625, 0.75, 0.625, 0.75, 0.625, 1.0, 0.625, 0.06214, 0.625, 0.0, 0.625, 0.0, 0.625, 0.06214, 0.625, 1.0, 0.625, 0.75, 0.625, 0.75, 0.625, 1.0, 0.625, 0.5, 0.625, 0.25, 0.625, 0.25, 0.625, 0.5, 0.625, 0.5, 0.625, 0.25, 0.625, 0.25, 0.625, 0.5, 0.625, 0.5, 0.625, 0.25, 0.625, 0.25, 0.625, 0.5, 0.625, 0.6879, 0.625, 0.5, 0.625, 0.5, 0.625, 0.6879, 0.625, 0.06214, 0.625, 0.0, 0.625, 0.0, 0.625, 0.06214, 0.625, 0.6879, 0.625, 0.5, 0.625, 0.5, 0.625, 0.6879, 0.625, 0.6879, 0.625, 0.5, 0.625, 0.5, 0.625, 0.6879, 0.625, 1.0, 0.625, 0.75, 0.625, 0.75, 0.625, 1.0, 0.625, 1.0, 0.625, 0.75, 0.625, 0.75, 0.625, 1.0, 0.625, 0.25, 0.625, 0.25, 0.625, 0.25, 0.625, 0.25, 0.625, 0.25, 0.625, 0.25, 0.625, 0.25, 0.625, 0.25, 0.625, 0.06214, 0.625, 0.0, 0.625, 0.0, 0.625, 0.06214, 0.625, 0.5, 0.625, 0.5, 0.625, 0.5, 0.625, 0.5, 0.625, 0.5, 0.625, 0.25, 0.625, 0.25, 0.625, 0.5, 0.625, 0.5, 0.625, 0.5, 0.625, 0.5, 0.625, 0.5, 0.875, 0.5, 0.625, 0.5, 0.625, 0.5, 0.875, 0.5, 0.625, 0.5, 0.625, 0.5, 0.625, 0.5, 0.625, 0.5, 0.875, 0.5, 0.625, 0.5, 0.625, 0.5, 0.875, 0.5, 0.625, 0.25, 0.625, 0.25, 0.625, 0.25, 0.625, 0.25, 0.625, 0.5, 0.625, 0.25, 0.625, 0.25, 0.625, 0.5, 0.875, 0.5, 0.625, 0.5, 0.625, 0.5, 0.875, 0.5, 0.625, 0.25, 0.625, 0.25, 0.625, 0.25, 0.625, 0.25, 0.625, 0.5, 0.625, 0.25, 0.625, 0.25, 0.625, 0.5, 0.625, 0.25, 0.625, 0.5, 0.625, 0.5, 0.625, 0.25, 0.625, 0.5, 0.625, 0.5, 0.625, 0.5, 0.625, 0.5, 0.625, 0.25, 0.625, 0.25, 0.625, 0.25, 0.625, 0.25, 0.625, 0.5, 0.625, 0.25, 0.625, 0.25, 0.625, 0.5, 0.625, 0.5, 0.625, 0.5, 0.625, 0.5, 0.625, 0.5, 0.625, 0.25, 0.625, 0.25, 0.625, 0.25, 0.625, 0.25, 0.875, 0.5, 0.625, 0.5, 0.625, 0.5, 0.875, 0.5, 0.625, 0.25, 0.625, 0.25, 0.625, 0.25, 0.625, 0.25, 0.625, 0.5, 0.625, 0.25, 0.625, 0.25, 0.625, 0.5, 0.625, 0.5, 0.625, 0.5, 0.625, 0.5, 0.625, 0.5, 0.625, 0.5, 0.625, 0.25, 0.625, 0.25, 0.625, 0.5, 0.625, 0.5, 0.625, 0.5, 0.625, 0.5, 0.625, 0.5, 0.625, 0.25, 0.625, 0.5, 0.625, 0.5, 0.625, 0.25, 0.625, 0.25, 0.625, 0.5, 0.625, 0.5, 0.625, 0.25, 0.625, 0.25, 0.625, 0.25, 0.625, 0.25, 0.625, 0.25, 0.625, 0.5, 0.625, 0.25, 0.625, 0.25, 0.625, 0.5, 0.625, 0.25, 0.625, 0.5, 0.625, 0.5, 0.625, 0.25, 0.625, 0.06214, 0.625, 0.0, 0.625, 0.0, 0.625, 0.06214, 0.625, 0.6879, 0.875, 0.6879, 0.875, 0.75, 0.625, 0.75, 0.625, 1.0, 0.625, 0.75, 0.625, 0.75, 0.625, 1.0, 0.625, 0.5, 0.875, 0.5, 0.875, 0.5, 0.625, 0.5, 0.625, 0.5, 0.875, 0.5, 0.875, 0.5, 0.625, 0.5, 0.625, 0.06214, 0.625, 0.0, 0.625, 0.0, 0.625, 0.06214, 0.625, 0.6879, 0.625, 0.5, 0.625, 0.5, 0.625, 0.6879, 0.625, 0.75, 0.625, 0.6879, 0.625, 0.6879, 0.625, 0.75, 0.625, 0.25, 0.625, 0.06214, 0.625, 0.06214, 0.625, 0.25, 0.625, 0.25, 0.625, 0.06214, 0.625, 0.06214, 0.625, 0.25, 0.625, 1.0, 0.625, 0.75, 0.625, 0.75, 0.625, 1.0, 0.625, 0.5, 0.625, 0.5, 0.625, 0.5, 0.625, 0.5, 0.625, 0.25, 0.625, 0.06214, 0.625, 0.06214, 0.625, 0.25, 0.625, 0.75, 0.625, 0.6879, 0.625, 0.6879, 0.625, 0.75, 0.625, 0.25, 0.625, 0.06214, 0.625, 0.06214, 0.625, 0.25, 0.625, 0.75, 0.625, 0.6879, 0.625, 0.6879, 0.625, 0.75, 0.625, 0.25, 0.625, 0.06214, 0.625, 0.06214, 0.625, 0.25, 0.625, 0.25, 0.625, 0.06214, 0.625, 0.06214, 0.625, 0.25, 0.625, 0.75, 0.625, 0.6879, 0.625, 0.6879, 0.625, 0.75, 0.625, 0.75, 0.625, 0.6879, 0.625, 0.6879, 0.625, 0.75, 0.625, 0.75, 0.625, 0.6879, 0.625, 0.6879, 0.625, 0.75, 0.625, 0.25, 0.625, 0.06214, 0.625, 0.06214, 0.625, 0.25, 0.375, 0.5, 0.625, 0.5, 0.625, 0.6879, 0.375, 0.6879, 0.375, 0.0, 0.625, 0.0, 0.625, 0.06214, 0.375, 0.06214, 0.625, 0.75, 0.625, 0.6879, 0.625, 0.6879, 0.625, 0.75, 0.625, 0.5, 0.875, 0.5, 0.875, 0.6879, 0.625, 0.6879])
me_cube.update()
me_plane_003 = bpy.data.meshes.new('Plane.003')
me_plane_003.from_pydata([(0.195, -0.07899, 0.1235), (-0.1685, -0.09369, 0.1235), (-0.1477, 0.1262, 0.1176), (0.07893, 0.1148, 0.1224), (0.1738, -0.0721, 0.006031), (-0.1512, -0.07406, 0.04018), (-0.1301, 0.1204, 0.03983), (0.06834, 0.1134, 0.04262), (0.1315, -0.03226, -0.08467), (-0.1225, -0.04238, -0.08646), (-0.101, 0.1044, -0.08767), (0.05036, 0.1052, -0.08454), (0.09166, 0.0008568, -0.21), (-0.09388, -0.006532, -0.2113), (-0.07183, 0.09253, -0.2134), (0.0324, 0.1013, -0.2099), (-0.02793, -0.1378, 0.1211), (-0.04605, 0.1356, 0.1222), (0.01245, -0.07853, 0.004899), (-0.04257, 0.132, 0.04341), (0.004478, -0.03732, -0.08557), (-0.03698, 0.1198, -0.08391), (-0.00111, -0.002838, -0.2107), (-0.03139, 0.112, -0.2095), (0.2011, -0.2269, 0.1214), (0.1774, -0.2091, 0.01352), (0.01931, -0.2343, 0.1214), (0.01611, -0.2156, 0.01238), (-0.1697, 0.03131, 0.1227), (0.137, 0.01792, 0.1229), (-0.1524, 0.03823, 0.04219), (0.121, 0.02066, 0.02432), (-0.1234, 0.04604, -0.08487), (0.09092, 0.03649, -0.08461), (-0.09453, 0.05805, -0.2102), (0.06203, 0.05107, -0.21), (-0.01625, 0.05456, -0.2474)], [], [(29, 0, 4, 31), (31, 4, 8, 33), (16, 1, 5, 18), (17, 3, 7, 19), (28, 2, 6, 30), (21, 11, 15, 23), (18, 5, 9, 20), (19, 7, 11, 21), (30, 6, 10, 32), (36, 23, 15, 35), (32, 10, 14, 34), (33, 8, 12, 35), (20, 9, 13, 22), (8, 20, 22, 12), (34, 14, 23, 36), (4, 18, 20, 8), (10, 21, 23, 14), (2, 17, 19, 6), (4, 0, 24, 25), (24, 26, 27, 25), (18, 4, 25, 27), (16, 18, 27, 26), (21, 10, 6, 19), (13, 34, 36, 22), (11, 33, 35, 15), (9, 32, 34, 13), (22, 36, 35, 12), (5, 30, 32, 9), (1, 28, 30, 5), (7, 31, 33, 11), (3, 29, 31, 7)])
_uv = me_plane_003.uv_layers.new(name='UVMap')
_uv.uv.foreach_set('vector', [0.75, 0.5625, 0.75, 0.5, 0.75, 0.5, 0.75, 0.5625, 0.75, 0.5625, 0.75, 0.5, 0.75, 0.5, 0.75, 0.5625, 0.625, 0.5, 0.5, 0.5, 0.5, 0.5, 0.625, 0.5, 0.625, 0.625, 0.75, 0.625, 0.75, 0.625, 0.625, 0.625, 0.5, 0.5625, 0.5, 0.625, 0.5, 0.625, 0.5, 0.5625, 0.625, 0.625, 0.75, 0.625, 0.75, 0.625, 0.625, 0.625, 0.625, 0.5, 0.5, 0.5, 0.5, 0.5, 0.625, 0.5, 0.625, 0.625, 0.75, 0.625, 0.75, 0.625, 0.625, 0.625, 0.5, 0.5625, 0.5, 0.625, 0.5, 0.625, 0.5, 0.5625, 0.625, 0.5625, 0.625, 0.625, 0.75, 0.625, 0.75, 0.5625, 0.5, 0.5625, 0.5, 0.625, 0.5, 0.625, 0.5, 0.5625, 0.75, 0.5625, 0.75, 0.5, 0.75, 0.5, 0.75, 0.5625, 0.625, 0.5, 0.5, 0.5, 0.5, 0.5, 0.625, 0.5, 0.75, 0.5, 0.625, 0.5, 0.625, 0.5, 0.75, 0.5, 0.5, 0.5625, 0.5, 0.625, 0.625, 0.625, 0.625, 0.5625, 0.75, 0.5, 0.625, 0.5, 0.625, 0.5, 0.75, 0.5, 0.5, 0.625, 0.625, 0.625, 0.625, 0.625, 0.5, 0.625, 0.5, 0.625, 0.625, 0.625, 0.625, 0.625, 0.5, 0.625, 0.75, 0.5, 0.75, 0.5, 0.75, 0.5, 0.75, 0.5, 0.75, 0.5, 0.625, 0.5, 0.625, 0.5, 0.75, 0.5, 0.625, 0.5, 0.75, 0.5, 0.75, 0.5, 0.625, 0.5, 0.625, 0.5, 0.625, 0.5, 0.625, 0.5, 0.625, 0.5, 0.625, 0.625, 0.5, 0.625, 0.5, 0.625, 0.625, 0.625, 0.5, 0.5, 0.5, 0.5625, 0.625, 0.5625, 0.625, 0.5, 0.75, 0.625, 0.75, 0.5625, 0.75, 0.5625, 0.75, 0.625, 0.5, 0.5, 0.5, 0.5625, 0.5, 0.5625, 0.5, 0.5, 0.625, 0.5, 0.625, 0.5625, 0.75, 0.5625, 0.75, 0.5, 0.5, 0.5, 0.5, 0.5625, 0.5, 0.5625, 0.5, 0.5, 0.5, 0.5, 0.5, 0.5625, 0.5, 0.5625, 0.5, 0.5, 0.75, 0.625, 0.75, 0.5625, 0.75, 0.5625, 0.75, 0.625, 0.75, 0.625, 0.75, 0.5625, 0.75, 0.5625, 0.75, 0.625])
me_plane_003.update()
me_plane = bpy.data.meshes.new('Plane')
me_plane.from_pydata([(-0.8668, -0.9328, 0.003901), (0.7363, -0.6164, 0.1019), (-0.5782, 0.7909, 0.1322), (0.966, 0.8047, 0.01736), (-0.6052, 0.1, 0.03236), (0.0, -1.0, 0.0), (1.0, 0.0, 0.0), (0.0, 1.0, 0.0), (0.0, 0.0, 0.0), (-0.6052, 0.1, -0.09652), (-0.8668, -0.9328, -0.125), (0.0, -1.0, -0.1289), (0.7363, -0.6164, -0.02695), (1.0, 0.0, -0.1289), (0.966, 0.8047, -0.1115), (0.0, 1.0, -0.1289), (-0.5782, 0.7909, 0.003324), (0.0, 1.0, -0.1166), (0.966, 0.8047, -0.09927), (0.0, -1.0, -0.1166), (-0.8668, -0.9328, -0.1127), (-0.5782, 0.7909, 0.01557), (0.7363, -0.6164, -0.0147), (1.0, 0.0, -0.1166), (-0.6052, 0.1, -0.08428), (0.0, -1.0, -0.02511), (0.0, 1.0, -0.02511), (0.966, 0.8047, -0.007742), (-0.8668, -0.9328, -0.02121), (-0.5782, 0.7909, 0.1071), (0.7363, -0.6164, 0.07683), (1.0, 0.0, -0.02511), (-0.6052, 0.1, 0.007255)], [], [(8, 7, 3, 6), (4, 2, 7, 8), (0, 4, 8, 5), (5, 8, 6, 1), (30, 31, 23, 22), (29, 32, 24, 21), (31, 27, 18, 23), (32, 28, 20, 24), (18, 17, 15, 14), (20, 19, 11, 10), (17, 21, 16, 15), (19, 22, 12, 11), (22, 23, 13, 12), (21, 24, 9, 16), (23, 18, 14, 13), (24, 20, 10, 9), (25, 30, 22, 19), (26, 29, 21, 17), (28, 25, 19, 20), (27, 26, 17, 18), (3, 7, 26, 27), (0, 5, 25, 28), (7, 2, 29, 26), (5, 1, 30, 25), (4, 0, 28, 32), (6, 3, 27, 31), (2, 4, 32, 29), (1, 6, 31, 30)])
_uv = me_plane.uv_layers.new(name='UVMap')
_uv.uv.foreach_set('vector', [0.5, 0.5, 0.5, 1.0, 1.0, 1.0, 1.0, 0.5, 0.0, 0.5, 0.0, 1.0, 0.5, 1.0, 0.5, 0.5, 0.0, 0.0, 0.0, 0.5, 0.5, 0.5, 0.5, 0.0, 0.5, 0.0, 0.5, 0.5, 1.0, 0.5, 1.0, 0.0, 1.0, 0.0, 1.0, 0.5, 1.0, 0.5, 1.0, 0.0, 0.0, 1.0, 0.0, 0.5, 0.0, 0.5, 0.0, 1.0, 1.0, 0.5, 1.0, 1.0, 1.0, 1.0, 1.0, 0.5, 0.0, 0.5, 0.0, 0.0, 0.0, 0.0, 0.0, 0.5, 1.0, 1.0, 0.5, 1.0, 0.5, 1.0, 1.0, 1.0, 0.0, 0.0, 0.5, 0.0, 0.5, 0.0, 0.0, 0.0, 0.5, 1.0, 0.0, 1.0, 0.0, 1.0, 0.5, 1.0, 0.5, 0.0, 1.0, 0.0, 1.0, 0.0, 0.5, 0.0, 1.0, 0.0, 1.0, 0.5, 1.0, 0.5, 1.0, 0.0, 0.0, 1.0, 0.0, 0.5, 0.0, 0.5, 0.0, 1.0, 1.0, 0.5, 1.0, 1.0, 1.0, 1.0, 1.0, 0.5, 0.0, 0.5, 0.0, 0.0, 0.0, 0.0, 0.0, 0.5, 0.5, 0.0, 1.0, 0.0, 1.0, 0.0, 0.5, 0.0, 0.5, 1.0, 0.0, 1.0, 0.0, 1.0, 0.5, 1.0, 0.0, 0.0, 0.5, 0.0, 0.5, 0.0, 0.0, 0.0, 1.0, 1.0, 0.5, 1.0, 0.5, 1.0, 1.0, 1.0, 1.0, 1.0, 0.5, 1.0, 0.5, 1.0, 1.0, 1.0, 0.0, 0.0, 0.5, 0.0, 0.5, 0.0, 0.0, 0.0, 0.5, 1.0, 0.0, 1.0, 0.0, 1.0, 0.5, 1.0, 0.5, 0.0, 1.0, 0.0, 1.0, 0.0, 0.5, 0.0, 0.0, 0.5, 0.0, 0.0, 0.0, 0.0, 0.0, 0.5, 1.0, 0.5, 1.0, 1.0, 1.0, 1.0, 1.0, 0.5, 0.0, 1.0, 0.0, 0.5, 0.0, 0.5, 0.0, 1.0, 1.0, 0.0, 1.0, 0.5, 1.0, 0.5, 1.0, 0.0])
me_plane.update()
me_cube_002 = bpy.data.meshes.new('Cube.002')
me_cube_002.from_pydata([(-1.0, -0.436, -1.0), (-1.0, 0.436, -1.0), (1.578, -1.0, -1.0), (1.578, 1.0, -1.0), (0.2888, 0.7098, -1.0), (0.2888, -0.7098, -1.0), (-0.7097, -0.1888, 1.085), (-1.0, -0.436, 0.7636), (-0.915, -0.3636, 0.9335), (-0.7097, 0.1888, 1.085), (-1.0, 0.436, 0.7636), (-0.915, 0.3636, 0.9335), (1.292, -0.6269, 1.727), (1.578, -1.0, 1.591), (1.494, -0.8907, 1.707), (1.292, 0.6269, 1.727), (1.578, 1.0, 1.591), (1.494, 0.8907, 1.707), (0.2888, 0.7098, 1.139), (0.2888, 0.401, 1.376), (0.2888, 0.6193, 1.284), (0.2888, -0.7098, 1.139), (0.2888, -0.401, 1.376), (0.2888, -0.6193, 1.284), (0.2888, -0.5041, -0.7039), (-0.7594, -0.3097, -0.7476), (-0.7594, 0.3097, -0.7476), (0.2888, 0.5041, -0.7039), (1.337, 0.7103, -0.6513), (1.337, -0.7103, -0.6513), (0.2888, -0.5342, -0.4459), (1.372, 0.7526, -0.335), (-0.7945, -0.3281, -0.538), (-0.7945, 0.3281, -0.538), (0.2888, 0.5342, -0.4459), (1.372, -0.7526, -0.335)], [], [(19, 9, 6, 22), (35, 13, 21, 30), (32, 7, 10, 33), (33, 10, 18, 34), (31, 16, 13, 35), (34, 18, 16, 31), (15, 19, 22, 12), (6, 9, 11, 8), (8, 11, 10, 7), (19, 15, 17, 20), (20, 17, 16, 18), (15, 12, 14, 17), (17, 14, 13, 16), (22, 6, 8, 23), (23, 8, 7, 21), (9, 19, 20, 11), (11, 20, 18, 10), (12, 22, 23, 14), (14, 23, 21, 13), (30, 21, 7, 32), (5, 24, 25, 0), (4, 27, 28, 3), (3, 28, 29, 2), (1, 26, 27, 4), (0, 25, 26, 1), (2, 29, 24, 5), (24, 30, 32, 25), (27, 34, 31, 28), (28, 31, 35, 29), (26, 33, 34, 27), (25, 32, 33, 26), (29, 35, 30, 24)])
_uv = me_cube_002.uv_layers.new(name='UVMap')
_uv.uv.foreach_set('vector', [0.75, 0.5544, 0.8468, 0.576, 0.8468, 0.674, 0.75, 0.6956, 0.4347, 0.75, 0.5974, 0.75, 0.5922, 0.875, 0.4333, 0.875, 0.4316, 0.0, 0.5861, 0.0, 0.5861, 0.25, 0.4316, 0.25, 0.4316, 0.25, 0.5861, 0.25, 0.5922, 0.375, 0.4333, 0.375, 0.4347, 0.5, 0.5974, 0.5, 0.5974, 0.75, 0.4347, 0.75, 0.4333, 0.375, 0.5922, 0.375, 0.5974, 0.5, 0.4347, 0.5, 0.6527, 0.5418, 0.75, 0.5544, 0.75, 0.6956, 0.6527, 0.7082, 0.8468, 0.674, 0.8468, 0.576, 0.875, 0.5208, 0.875, 0.7292, 0.625, 0.02075, 0.625, 0.2292, 0.5861, 0.25, 0.5861, 0.0, 0.75, 0.5544, 0.6527, 0.5418, 0.6374, 0.5, 0.75, 0.5, 0.625, 0.375, 0.625, 0.4876, 0.5974, 0.5, 0.5922, 0.375, 0.6527, 0.5418, 0.6527, 0.7082, 0.625, 0.7363, 0.625, 0.5137, 0.625, 0.5137, 0.625, 0.7363, 0.5974, 0.75, 0.5974, 0.5, 0.75, 0.6956, 0.8468, 0.674, 0.8707, 0.75, 0.7539, 0.75, 0.625, 0.8789, 0.625, 0.9957, 0.5861, 1.0, 0.5922, 0.875, 0.8468, 0.576, 0.75, 0.5544, 0.7539, 0.5, 0.8707, 0.5, 0.625, 0.2543, 0.625, 0.3711, 0.5922, 0.375, 0.5861, 0.25, 0.6527, 0.7082, 0.75, 0.6956, 0.75, 0.75, 0.6374, 0.75, 0.625, 0.7624, 0.625, 0.875, 0.5922, 0.875, 0.5974, 0.75, 0.4333, 0.875, 0.5922, 0.875, 0.5861, 1.0, 0.4316, 1.0, 0.375, 0.875, 0.4061, 0.875, 0.4052, 1.0, 0.375, 1.0, 0.375, 0.375, 0.4061, 0.375, 0.4068, 0.5, 0.375, 0.5, 0.375, 0.5, 0.4068, 0.5, 0.4068, 0.75, 0.375, 0.75, 0.375, 0.25, 0.4052, 0.25, 0.4061, 0.375, 0.375, 0.375, 0.375, 0.0, 0.4052, 0.0, 0.4052, 0.25, 0.375, 0.25, 0.375, 0.75, 0.4068, 0.75, 0.4061, 0.875, 0.375, 0.875, 0.4061, 0.875, 0.4333, 0.875, 0.4316, 1.0, 0.4052, 1.0, 0.4061, 0.375, 0.4333, 0.375, 0.4347, 0.5, 0.4068, 0.5, 0.4068, 0.5, 0.4347, 0.5, 0.4347, 0.75, 0.4068, 0.75, 0.4052, 0.25, 0.4316, 0.25, 0.4333, 0.375, 0.4061, 0.375, 0.4052, 0.0, 0.4316, 0.0, 0.4316, 0.25, 0.4052, 0.25, 0.4068, 0.75, 0.4347, 0.75, 0.4333, 0.875, 0.4061, 0.875])
me_cube_002.update()

# ---- curves / text
cu_nurbspath = bpy.data.curves.new('NurbsPath', 'CURVE')
cu_nurbspath.dimensions = '3D'
_sp = cu_nurbspath.splines.new('NURBS'); _sp.points.add(37)
_sp.points.foreach_set('co', [2.591, -1.79, -0.7714, 1.0, 2.591, -1.79, -0.7714, 1.0, 3.377, -1.63, -0.7037, 1.0, 3.377, -1.63, -0.7037, 1.0, 9.12, -0.3487, -0.06655, 1.0, 14.0, 6.666, 5.797, 1.0, 16.15, 7.084, 6.744, 1.0, 18.38, 5.786, 4.748, 1.0, 18.88, 2.63, 4.331, 1.0, 17.52, 0.7047, 2.44, 1.0, 10.37, -1.736, -1.622, 1.0, 9.498, -3.898, -2.681, 1.0, 9.224, -7.553, -2.105, 1.0, 8.537, -9.77, -0.7671, 1.0, 11.01, -10.48, 0.569, 1.0, 13.27, -9.092, 0.127, 1.0, 17.77, -8.082, 2.121, 1.0, 18.54, -11.21, 1.94, 1.0, 16.19, -12.65, 0.3991, 1.0, 14.16, -8.228, -1.729, 1.0, 13.38, -4.608, -2.684, 1.0, 12.49, -1.86, -2.587, 1.0, 9.816, 3.069, -2.489, 1.0, 3.014, 3.316, -5.812, 1.0, -0.4065, -1.559, -6.134, 1.0, 2.729, -6.786, -4.291, 1.0, 6.602, -4.464, -1.109, 1.0, 10.64, -5.23, 2.368, 1.0, 10.83, -8.116, 3.812, 1.0, 10.25, -10.16, 3.42, 1.0, 8.291, -11.22, 2.191, 1.0, 6.54, -10.76, 0.1971, 1.0, 6.143, -8.246, -1.415, 1.0, 7.677, -6.097, -1.738, 1.0, 11.5, -4.499, -0.9585, 1.0, 14.66, -4.553, -0.4463, 1.0, 17.14, -3.052, -0.7939, 1.0, 20.1, -3.012, 0.5914, 1.0])
_sp.points.foreach_set('radius', [1.417, 1.417, 1.417, 1.417, 1.417, 1.417, 1.417, 1.417, 1.417, 1.417, 1.417, 1.417, 1.417, 1.417, 1.417, 1.417, 1.417, 1.417, 1.417, 1.417, 1.417, 1.417, 1.417, 1.417, 1.417, 1.417, 1.417, 1.417, 1.417, 1.417, 1.417, 1.417, 1.417, 1.417, 1.417, 1.417, 1.417, 1.417])
_sp.order_u = 3
_sp.order_v = 0
_sp.use_endpoint_u = True
cu_nurbspath.use_path = True
cu_nurbspath.fill_mode = 'FULL'
cu_nurbspath.twist_mode = 'Z_UP'

# ---- objects
ob_empty = bpy.data.objects.new('Empty', None)
ob_nurbspath = bpy.data.objects.new('NurbsPath', cu_nurbspath)
ob_plane = bpy.data.objects.new('Plane', me_plane_001)
ob_camera = bpy.data.objects.new('Camera', cam_camera_002)
ob_sun = bpy.data.objects.new('Sun', light_sun)
ob_sun_001 = bpy.data.objects.new('Sun.001', light_sun_001)
ob_landscape = bpy.data.objects.new('Landscape', me_landscape)
ob_cube = bpy.data.objects.new('Cube', me_cube)
ob_empty_001 = bpy.data.objects.new('Empty.001', None)
ob_plane_002 = bpy.data.objects.new('Plane.002', me_plane_003)
ob_plane_001 = bpy.data.objects.new('Plane.001', me_plane)
ob_cube_001 = bpy.data.objects.new('Cube.001', me_cube_002)

# ---- transforms, parenting, visibility, modifiers, constraints
ob_empty.location = (0.6039, 1.812, 0.0)
ob_empty.scale = (13.56, 13.56, 13.56)
ob_empty.empty_display_type = 'IMAGE'
ob_empty.empty_display_size = 5.0
ob_empty.empty_image_depth = 'BACK'
ob_empty.show_empty_image_perspective = False
ob_empty.empty_image_side = 'FRONT'
ob_nurbspath.location = (73.07, -30.89, 39.78)
ob_nurbspath.rotation_euler = (-0.1346, 0.3884, -3.562)
ob_nurbspath.scale = (5.455, 5.455, 5.455)
ob_plane.location = (73.07, -30.89, 39.78)
ob_plane.rotation_euler = (-0.1346, 0.3884, -3.562)
_m = ob_plane.modifiers.new('Array', 'ARRAY')
_m.fit_type = 'FIT_CURVE'
_m.curve = ob_nurbspath
_m = ob_plane.modifiers.new('Curve', 'CURVE')
_m.object = ob_nurbspath
ob_camera.location = (65.51, -24.4, 59.32)
ob_camera.rotation_euler = (1.04, -8.514e-07, 1.278)
ob_sun.location = (0.0, 0.0, 95.47)
ob_sun_001.location = (0.0, 0.0, -3.507)
ob_landscape.location = (0.0, 0.0, -21.48)
ob_landscape.rotation_euler = (0.0, -0.0, -3.311)
ob_landscape.scale = (47.36, 47.36, 47.36)
ob_cube.location = (31.03, 40.13, 21.2)
_m = ob_cube.modifiers.new('Subdivision', 'SUBSURF')
ob_empty_001.location = (-155.2, 0.2527, 0.0)
ob_empty_001.scale = (26.86, 26.86, 26.86)
ob_empty_001.empty_display_type = 'IMAGE'
ob_empty_001.empty_display_size = 5.0
ob_plane_002.location = (-18.97, -19.41, 12.62)
ob_plane_002.rotation_euler = (0.0, -0.0, -0.5941)
ob_plane_002.scale = (-107.5, -107.5, -107.5)
_m = ob_plane_002.modifiers.new('Subdivision', 'SUBSURF')
_m.render_levels = 1
ob_plane_001.location = (5.618, 11.8, 0.0)
ob_plane_001.scale = (56.86, 56.86, 56.86)
_m = ob_plane_001.modifiers.new('Subdivision', 'SUBSURF')
ob_cube_001.location = (50.51, -14.02, 9.474)
ob_cube_001.rotation_euler = (0.0, -0.0, -0.1745)
ob_cube_001.scale = (13.88, 11.06, 12.92)
_m = ob_cube_001.modifiers.new('Subdivision', 'SUBSURF')
_m.render_levels = 1

# ---- collection membership
col_collection.objects.link(ob_empty)
col_collection.objects.link(ob_nurbspath)
col_collection.objects.link(ob_plane)
col_collection.objects.link(ob_camera)
col_collection.objects.link(ob_sun)
col_collection.objects.link(ob_sun_001)
col_collection.objects.link(ob_landscape)
col_collection.objects.link(ob_cube)
col_collection.objects.link(ob_empty_001)
col_collection.objects.link(ob_plane_002)
col_collection.objects.link(ob_plane_001)
col_collection.objects.link(ob_cube_001)

# ---- scene / render settings (as saved in the file)
scene.camera = ob_camera
scene.frame_start = 1; scene.frame_end = 250; scene.frame_set(8)
scene.render.engine = 'BLENDER_EEVEE_NEXT'
scene.cycles.sampling_pattern = 'TABULATED_SOBOL'
scene.eevee.ray_tracing_options.trace_max_roughness = 0.0
bpy.context.view_layer.update()
